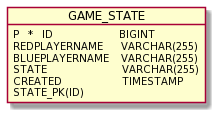

The diagram above was rendered by PlantUML. Its source (embedded in the PNG):
@startuml
object GAME_STATE
GAME_STATE : P   *   ID                      BIGINT
GAME_STATE : REDPLAYERNAME      VARCHAR(255)
GAME_STATE : BLUEPLAYERNAME    VARCHAR(255)
GAME_STATE : STATE                         VARCHAR(255)
GAME_STATE : CREATED                    TIMESTAMP
GAME_STATE : STATE_PK(ID)
@enduml